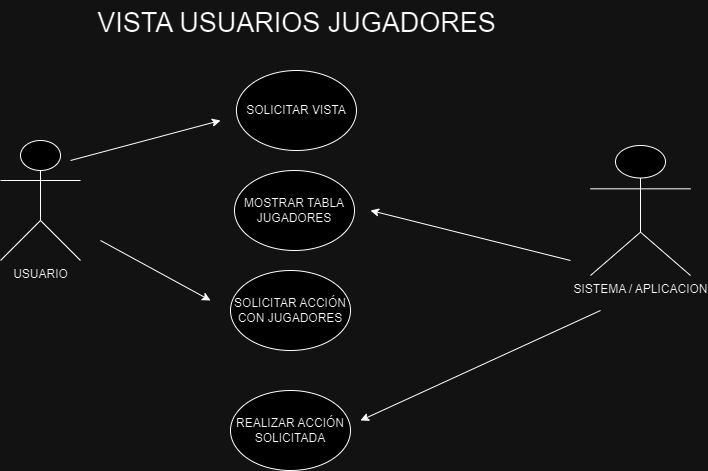

The diagram above was exported from draw.io. Its source (the exported page's mxGraphModel, read from the mxfile embedded in the PNG):
<mxGraphModel dx="880" dy="1629" grid="1" gridSize="10" guides="1" tooltips="1" connect="1" arrows="1" fold="1" page="1" pageScale="1" pageWidth="827" pageHeight="1169" math="0" shadow="0">
  <root>
    <mxCell id="0" />
    <mxCell id="1" parent="0" />
    <mxCell id="dK9avVnq7sJBJzr26dsI-3" value="USUARIO" style="shape=umlActor;verticalLabelPosition=bottom;verticalAlign=top;html=1;outlineConnect=0;" vertex="1" parent="1">
      <mxGeometry x="60" y="110" width="80" height="120" as="geometry" />
    </mxCell>
    <mxCell id="dK9avVnq7sJBJzr26dsI-4" value="SOLICITAR VISTA" style="ellipse;whiteSpace=wrap;html=1;" vertex="1" parent="1">
      <mxGeometry x="295.94" y="40" width="120" height="80" as="geometry" />
    </mxCell>
    <mxCell id="dK9avVnq7sJBJzr26dsI-5" value="" style="endArrow=classic;html=1;rounded=0;" edge="1" parent="1">
      <mxGeometry width="50" height="50" relative="1" as="geometry">
        <mxPoint x="130" y="130" as="sourcePoint" />
        <mxPoint x="280" y="90" as="targetPoint" />
      </mxGeometry>
    </mxCell>
    <mxCell id="dK9avVnq7sJBJzr26dsI-6" value="MOSTRAR TABLA JUGADORES" style="ellipse;whiteSpace=wrap;html=1;" vertex="1" parent="1">
      <mxGeometry x="294" y="140" width="120" height="80" as="geometry" />
    </mxCell>
    <mxCell id="dK9avVnq7sJBJzr26dsI-8" value="SOLICITAR ACCIÓN CON JUGADORES" style="ellipse;whiteSpace=wrap;html=1;" vertex="1" parent="1">
      <mxGeometry x="290" y="240" width="120" height="80" as="geometry" />
    </mxCell>
    <mxCell id="dK9avVnq7sJBJzr26dsI-9" value="SISTEMA / APLICACION" style="shape=umlActor;verticalLabelPosition=bottom;verticalAlign=top;html=1;outlineConnect=0;" vertex="1" parent="1">
      <mxGeometry x="650" y="115" width="100" height="130" as="geometry" />
    </mxCell>
    <mxCell id="dK9avVnq7sJBJzr26dsI-12" value="" style="endArrow=classic;html=1;rounded=0;" edge="1" parent="1">
      <mxGeometry width="50" height="50" relative="1" as="geometry">
        <mxPoint x="630" y="230" as="sourcePoint" />
        <mxPoint x="430" y="180" as="targetPoint" />
      </mxGeometry>
    </mxCell>
    <mxCell id="dK9avVnq7sJBJzr26dsI-14" value="" style="endArrow=classic;html=1;rounded=0;" edge="1" parent="1">
      <mxGeometry width="50" height="50" relative="1" as="geometry">
        <mxPoint x="660" y="280" as="sourcePoint" />
        <mxPoint x="420" y="390" as="targetPoint" />
      </mxGeometry>
    </mxCell>
    <mxCell id="dK9avVnq7sJBJzr26dsI-15" value="&lt;p style=&quot;line-height: 100%;&quot;&gt;&lt;font style=&quot;font-size: 27px;&quot;&gt;VISTA USUARIOS JUGADORES&lt;/font&gt;&lt;/p&gt;" style="text;html=1;align=center;verticalAlign=middle;resizable=0;points=[];autosize=1;strokeColor=none;fillColor=none;" vertex="1" parent="1">
      <mxGeometry x="145.94" y="-30" width="420" height="50" as="geometry" />
    </mxCell>
    <mxCell id="dK9avVnq7sJBJzr26dsI-16" value="REALIZAR ACCIÓN SOLICITADA" style="ellipse;whiteSpace=wrap;html=1;" vertex="1" parent="1">
      <mxGeometry x="290" y="360" width="120" height="80" as="geometry" />
    </mxCell>
    <mxCell id="dK9avVnq7sJBJzr26dsI-20" value="" style="endArrow=classic;html=1;rounded=0;" edge="1" parent="1">
      <mxGeometry width="50" height="50" relative="1" as="geometry">
        <mxPoint x="160" y="210" as="sourcePoint" />
        <mxPoint x="270" y="270" as="targetPoint" />
      </mxGeometry>
    </mxCell>
  </root>
</mxGraphModel>